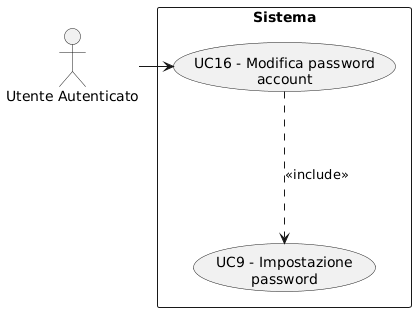

The diagram above was rendered by PlantUML. Its source (embedded in the PNG):
@startuml
skinparam wrapWidth 200
skinparam MaxMessageSize 150
top to bottom direction
skinparam packageStyle rectangle

actor "Utente Autenticato" as CA_authd_usr

rectangle "Sistema" {
    usecase "UC9 - Impostazione password" as impostazione_password
    usecase "UC16 - Modifica password account" as modifica_password_account
}

CA_authd_usr -right-> modifica_password_account
modifica_password_account -down..> impostazione_password : <<include>>
@enduml